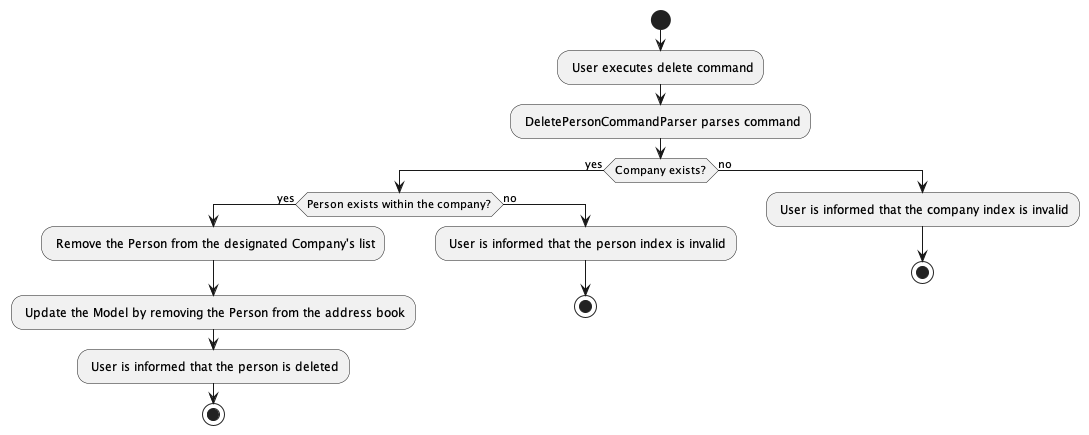

The diagram above was rendered by PlantUML. Its source (embedded in the PNG):
@startuml
start
: User executes delete command;
: DeletePersonCommandParser parses command;

if (Company exists?) then (yes)
  if (Person exists within the company?) then (yes)
    : Remove the Person from the designated Company's list;
    : Update the Model by removing the Person from the address book;
    : User is informed that the person is deleted;
    stop
  else (no)
    : User is informed that the person index is invalid;
    stop
  endif
else (no)
  : User is informed that the company index is invalid;
  stop
endif
@enduml